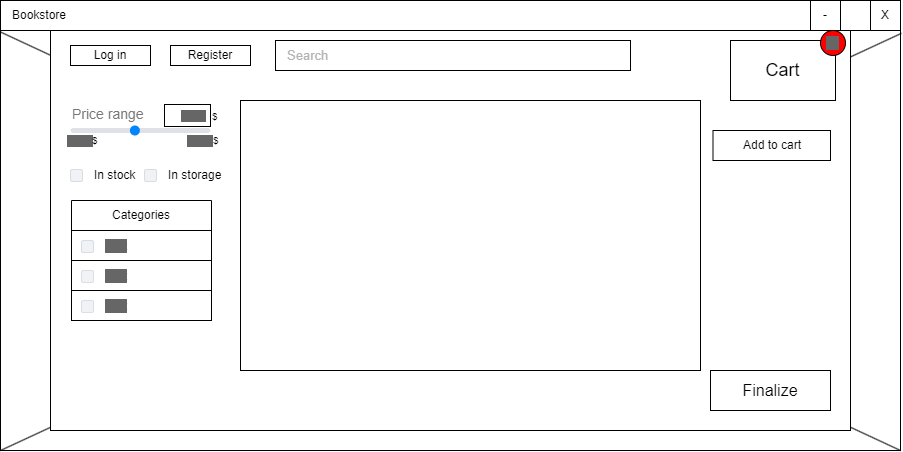

The diagram above was exported from draw.io. Its source (the exported page's mxGraphModel, read from the mxfile embedded in the PNG):
<mxGraphModel dx="1050" dy="629" grid="1" gridSize="10" guides="1" tooltips="1" connect="1" arrows="1" fold="1" page="1" pageScale="1" pageWidth="850" pageHeight="1100" math="0" shadow="0">
  <root>
    <mxCell id="0" />
    <mxCell id="1" parent="0" />
    <mxCell id="nw2dAzqVuXPqewm-gtbA-1" value="" style="rounded=0;whiteSpace=wrap;html=1;" parent="1" vertex="1">
      <mxGeometry x="30" y="160" width="900" height="450" as="geometry" />
    </mxCell>
    <mxCell id="nw2dAzqVuXPqewm-gtbA-43" value="" style="endArrow=none;html=1;rounded=0;entryX=0;entryY=1;entryDx=0;entryDy=0;exitX=1.001;exitY=0.073;exitDx=0;exitDy=0;exitPerimeter=0;" parent="1" source="nw2dAzqVuXPqewm-gtbA-1" target="nw2dAzqVuXPqewm-gtbA-1" edge="1">
      <mxGeometry width="50" height="50" relative="1" as="geometry">
        <mxPoint x="560" y="610" as="sourcePoint" />
        <mxPoint x="610" y="560" as="targetPoint" />
      </mxGeometry>
    </mxCell>
    <mxCell id="nw2dAzqVuXPqewm-gtbA-44" value="" style="endArrow=none;html=1;rounded=0;entryX=0;entryY=0.07;entryDx=0;entryDy=0;exitX=1;exitY=1;exitDx=0;exitDy=0;entryPerimeter=0;" parent="1" source="nw2dAzqVuXPqewm-gtbA-1" target="nw2dAzqVuXPqewm-gtbA-1" edge="1">
      <mxGeometry width="50" height="50" relative="1" as="geometry">
        <mxPoint x="941" y="203" as="sourcePoint" />
        <mxPoint x="40" y="620" as="targetPoint" />
      </mxGeometry>
    </mxCell>
    <mxCell id="nw2dAzqVuXPqewm-gtbA-41" value="" style="rounded=0;whiteSpace=wrap;html=1;" parent="1" vertex="1">
      <mxGeometry x="80" y="190" width="800" height="400" as="geometry" />
    </mxCell>
    <mxCell id="nw2dAzqVuXPqewm-gtbA-2" value="Bookstore" style="rounded=0;whiteSpace=wrap;html=1;align=left;spacingLeft=10;" parent="1" vertex="1">
      <mxGeometry x="30" y="160" width="890" height="30" as="geometry" />
    </mxCell>
    <mxCell id="nw2dAzqVuXPqewm-gtbA-3" value="X" style="rounded=0;whiteSpace=wrap;html=1;" parent="1" vertex="1">
      <mxGeometry x="900" y="160" width="30" height="30" as="geometry" />
    </mxCell>
    <mxCell id="nw2dAzqVuXPqewm-gtbA-4" value="-" style="rounded=0;whiteSpace=wrap;html=1;" parent="1" vertex="1">
      <mxGeometry x="840" y="160" width="30" height="30" as="geometry" />
    </mxCell>
    <mxCell id="nw2dAzqVuXPqewm-gtbA-5" value="Cart" style="rounded=0;whiteSpace=wrap;html=1;fontSize=18;" parent="1" vertex="1">
      <mxGeometry x="760" y="200" width="105" height="60" as="geometry" />
    </mxCell>
    <mxCell id="nw2dAzqVuXPqewm-gtbA-6" value="Search" style="rounded=0;whiteSpace=wrap;html=1;spacingLeft=10;align=left;fontSize=13;fontColor=#B3B3B3;" parent="1" vertex="1">
      <mxGeometry x="305" y="200" width="355" height="30" as="geometry" />
    </mxCell>
    <mxCell id="nw2dAzqVuXPqewm-gtbA-8" value="&lt;span style=&quot;background-color: rgb(102, 102, 102);&quot;&gt;&lt;font color=&quot;#666666&quot;&gt;12&lt;/font&gt;&lt;/span&gt;" style="ellipse;whiteSpace=wrap;html=1;aspect=fixed;fillColor=#FF0000;" parent="1" vertex="1">
      <mxGeometry x="850" y="190" width="25" height="25" as="geometry" />
    </mxCell>
    <mxCell id="nw2dAzqVuXPqewm-gtbA-9" value="" style="rounded=0;whiteSpace=wrap;html=1;" parent="1" vertex="1">
      <mxGeometry x="270" y="260" width="460" height="270" as="geometry" />
    </mxCell>
    <mxCell id="nw2dAzqVuXPqewm-gtbA-11" value="Categories" style="swimlane;fontStyle=0;childLayout=stackLayout;horizontal=1;startSize=30;horizontalStack=0;resizeParent=1;resizeParentMax=0;resizeLast=0;collapsible=1;marginBottom=0;whiteSpace=wrap;html=1;" parent="1" vertex="1">
      <mxGeometry x="101" y="360" width="140" height="70" as="geometry" />
    </mxCell>
    <mxCell id="nw2dAzqVuXPqewm-gtbA-22" value="" style="group" parent="nw2dAzqVuXPqewm-gtbA-11" vertex="1" connectable="0">
      <mxGeometry y="30" width="140" height="40" as="geometry" />
    </mxCell>
    <mxCell id="nw2dAzqVuXPqewm-gtbA-17" value="" style="rounded=0;whiteSpace=wrap;html=1;" parent="nw2dAzqVuXPqewm-gtbA-22" vertex="1">
      <mxGeometry width="140" height="30" as="geometry" />
    </mxCell>
    <mxCell id="nw2dAzqVuXPqewm-gtbA-19" value="&lt;font style=&quot;background-color: rgb(102, 102, 102);&quot; color=&quot;#666666&quot;&gt;Text&lt;/font&gt;" style="rounded=1;fillColor=#F0F2F5;strokeColor=#D8DCE3;align=left;verticalAlign=middle;fontStyle=0;fontSize=12;labelPosition=right;verticalLabelPosition=middle;spacingLeft=10;html=1;shadow=0;dashed=0" parent="nw2dAzqVuXPqewm-gtbA-22" vertex="1">
      <mxGeometry x="10" y="10" width="12" height="12" as="geometry" />
    </mxCell>
    <mxCell id="nw2dAzqVuXPqewm-gtbA-23" value="" style="group" parent="1" vertex="1" connectable="0">
      <mxGeometry x="101" y="420" width="140" height="31" as="geometry" />
    </mxCell>
    <mxCell id="nw2dAzqVuXPqewm-gtbA-24" value="" style="rounded=0;whiteSpace=wrap;html=1;" parent="nw2dAzqVuXPqewm-gtbA-23" vertex="1">
      <mxGeometry width="140" height="30" as="geometry" />
    </mxCell>
    <mxCell id="nw2dAzqVuXPqewm-gtbA-25" value="&lt;font style=&quot;background-color: rgb(102, 102, 102);&quot; color=&quot;#666666&quot;&gt;Text&lt;/font&gt;" style="rounded=1;fillColor=#F0F2F5;strokeColor=#D8DCE3;align=left;verticalAlign=middle;fontStyle=0;fontSize=12;labelPosition=right;verticalLabelPosition=middle;spacingLeft=10;html=1;shadow=0;dashed=0" parent="nw2dAzqVuXPqewm-gtbA-23" vertex="1">
      <mxGeometry x="10" y="10" width="12" height="12" as="geometry" />
    </mxCell>
    <mxCell id="nw2dAzqVuXPqewm-gtbA-26" value="" style="group" parent="1" vertex="1" connectable="0">
      <mxGeometry x="101" y="450" width="140" height="30" as="geometry" />
    </mxCell>
    <mxCell id="nw2dAzqVuXPqewm-gtbA-27" value="" style="rounded=0;whiteSpace=wrap;html=1;" parent="nw2dAzqVuXPqewm-gtbA-26" vertex="1">
      <mxGeometry width="140" height="30" as="geometry" />
    </mxCell>
    <mxCell id="nw2dAzqVuXPqewm-gtbA-28" value="&lt;font style=&quot;background-color: rgb(102, 102, 102);&quot; color=&quot;#666666&quot;&gt;Text&lt;/font&gt;" style="rounded=1;fillColor=#F0F2F5;strokeColor=#D8DCE3;align=left;verticalAlign=middle;fontStyle=0;fontSize=12;labelPosition=right;verticalLabelPosition=middle;spacingLeft=10;html=1;shadow=0;dashed=0" parent="nw2dAzqVuXPqewm-gtbA-26" vertex="1">
      <mxGeometry x="10" y="10" width="12" height="12" as="geometry" />
    </mxCell>
    <mxCell id="nw2dAzqVuXPqewm-gtbA-29" value="In stock" style="rounded=1;fillColor=#F0F2F5;strokeColor=#D8DCE3;align=left;verticalAlign=middle;fontStyle=0;fontSize=12;labelPosition=right;verticalLabelPosition=middle;spacingLeft=10;html=1;shadow=0;dashed=0" parent="1" vertex="1">
      <mxGeometry x="100" y="329" width="12" height="12" as="geometry" />
    </mxCell>
    <mxCell id="nw2dAzqVuXPqewm-gtbA-31" value="Price range" style="html=1;shadow=0;dashed=0;shape=mxgraph.bootstrap.rangeInput;dx=0.46;strokeColor=#0085FC;fillColor=#DEE2E6;fontColor=#777777;whiteSpace=wrap;align=left;verticalAlign=bottom;fontStyle=0;fontSize=14;labelPosition=center;verticalLabelPosition=top;" parent="1" vertex="1">
      <mxGeometry x="100" y="285" width="140" height="10" as="geometry" />
    </mxCell>
    <mxCell id="nw2dAzqVuXPqewm-gtbA-32" value="22.00" style="text;html=1;align=center;verticalAlign=middle;whiteSpace=wrap;rounded=0;fontColor=#666666;labelBackgroundColor=#666666;fontSize=10;" parent="1" vertex="1">
      <mxGeometry x="80" y="285" width="60" height="30" as="geometry" />
    </mxCell>
    <mxCell id="nw2dAzqVuXPqewm-gtbA-33" value="22.00" style="text;html=1;align=center;verticalAlign=middle;whiteSpace=wrap;rounded=0;fontColor=#666666;labelBackgroundColor=#666666;fontSize=10;" parent="1" vertex="1">
      <mxGeometry x="200" y="285" width="60" height="30" as="geometry" />
    </mxCell>
    <mxCell id="nw2dAzqVuXPqewm-gtbA-34" value="22.00" style="text;html=1;align=right;verticalAlign=middle;whiteSpace=wrap;rounded=0;fontColor=#666666;labelBackgroundColor=#666666;fontSize=10;labelBorderColor=none;spacingTop=0;spacing=2;strokeColor=default;spacingRight=2;" parent="1" vertex="1">
      <mxGeometry x="194" y="264" width="46" height="22" as="geometry" />
    </mxCell>
    <mxCell id="nw2dAzqVuXPqewm-gtbA-35" value="$" style="text;html=1;align=left;verticalAlign=middle;whiteSpace=wrap;rounded=0;fontSize=10;" parent="1" vertex="1">
      <mxGeometry x="240" y="260" width="20.67" height="31" as="geometry" />
    </mxCell>
    <mxCell id="nw2dAzqVuXPqewm-gtbA-36" value="$" style="text;html=1;align=left;verticalAlign=middle;whiteSpace=wrap;rounded=0;fontSize=10;" parent="1" vertex="1">
      <mxGeometry x="120" y="285" width="20" height="30" as="geometry" />
    </mxCell>
    <mxCell id="nw2dAzqVuXPqewm-gtbA-37" value="$" style="text;html=1;align=left;verticalAlign=middle;whiteSpace=wrap;rounded=0;fontSize=10;" parent="1" vertex="1">
      <mxGeometry x="241" y="285" width="20" height="30" as="geometry" />
    </mxCell>
    <mxCell id="nw2dAzqVuXPqewm-gtbA-40" value="Log in" style="rounded=0;whiteSpace=wrap;html=1;" parent="1" vertex="1">
      <mxGeometry x="100" y="205" width="80" height="20" as="geometry" />
    </mxCell>
    <mxCell id="nw2dAzqVuXPqewm-gtbA-45" value="Finalize" style="rounded=0;whiteSpace=wrap;html=1;fontSize=16;" parent="1" vertex="1">
      <mxGeometry x="740" y="530" width="120" height="40" as="geometry" />
    </mxCell>
    <mxCell id="nw2dAzqVuXPqewm-gtbA-46" value="Add to cart" style="rounded=0;whiteSpace=wrap;html=1;" parent="1" vertex="1">
      <mxGeometry x="742.5" y="290" width="117.5" height="30" as="geometry" />
    </mxCell>
    <mxCell id="nw2dAzqVuXPqewm-gtbA-48" value="In storage" style="rounded=1;fillColor=#F0F2F5;strokeColor=#D8DCE3;align=left;verticalAlign=middle;fontStyle=0;fontSize=12;labelPosition=right;verticalLabelPosition=middle;spacingLeft=10;html=1;shadow=0;dashed=0" parent="1" vertex="1">
      <mxGeometry x="174" y="329" width="12" height="12" as="geometry" />
    </mxCell>
    <mxCell id="rANh2yQO1rMrQwN4RpzL-1" value="Register" style="rounded=0;whiteSpace=wrap;html=1;" vertex="1" parent="1">
      <mxGeometry x="200" y="205" width="80" height="20" as="geometry" />
    </mxCell>
  </root>
</mxGraphModel>